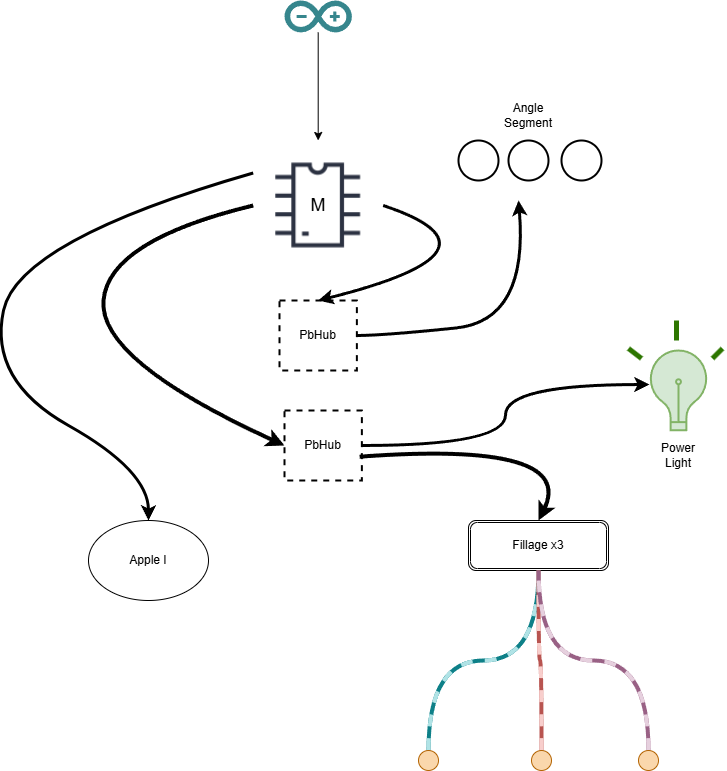

The diagram above was exported from draw.io. Its source (the exported page's mxGraphModel, read from the mxfile embedded in the PNG):
<mxGraphModel dx="1134" dy="1126" grid="1" gridSize="10" guides="1" tooltips="1" connect="1" arrows="1" fold="1" page="1" pageScale="1" pageWidth="827" pageHeight="1169" math="0" shadow="0">
  <root>
    <mxCell id="0" />
    <mxCell id="1" parent="0" />
    <mxCell id="Ox_2l0NcBhr61O7NctMr-3" style="edgeStyle=orthogonalEdgeStyle;rounded=0;orthogonalLoop=1;jettySize=auto;html=1;" edge="1" parent="1" source="Ox_2l0NcBhr61O7NctMr-1" target="Ox_2l0NcBhr61O7NctMr-2">
      <mxGeometry relative="1" as="geometry" />
    </mxCell>
    <mxCell id="Ox_2l0NcBhr61O7NctMr-1" value="" style="dashed=0;outlineConnect=0;html=1;align=center;labelPosition=center;verticalLabelPosition=bottom;verticalAlign=top;shape=mxgraph.weblogos.arduino;fillColor=#36868D;strokeColor=none" vertex="1" parent="1">
      <mxGeometry x="366" y="50" width="67.4" height="32" as="geometry" />
    </mxCell>
    <mxCell id="Ox_2l0NcBhr61O7NctMr-2" value="" style="shape=image;html=1;verticalAlign=top;verticalLabelPosition=bottom;labelBackgroundColor=#ffffff;imageAspect=0;aspect=fixed;image=https://cdn2.iconfinder.com/data/icons/electronic-13/480/3-electronic-arduino-chipset-icon-2-128.png" vertex="1" parent="1">
      <mxGeometry x="334.7" y="190" width="130" height="130" as="geometry" />
    </mxCell>
    <mxCell id="Ox_2l0NcBhr61O7NctMr-12" value="PbHub" style="html=1;whiteSpace=wrap;strokeWidth=2;dashed=1;" vertex="1" parent="1">
      <mxGeometry x="361.03" y="350" width="77.35" height="70" as="geometry" />
    </mxCell>
    <mxCell id="Ox_2l0NcBhr61O7NctMr-14" value="" style="endArrow=classic;html=1;rounded=0;exitX=1;exitY=0.5;exitDx=0;exitDy=0;curved=1;strokeWidth=3;" edge="1" parent="1" source="Ox_2l0NcBhr61O7NctMr-12">
      <mxGeometry width="50" height="50" relative="1" as="geometry">
        <mxPoint x="579.7" y="320" as="sourcePoint" />
        <mxPoint x="600" y="250" as="targetPoint" />
        <Array as="points">
          <mxPoint x="464.7" y="385" />
          <mxPoint x="610" y="370" />
        </Array>
      </mxGeometry>
    </mxCell>
    <mxCell id="Ox_2l0NcBhr61O7NctMr-17" value="" style="strokeWidth=2;html=1;shape=mxgraph.flowchart.start_2;whiteSpace=wrap;direction=south;" vertex="1" parent="1">
      <mxGeometry x="540" y="190" width="40" height="40" as="geometry" />
    </mxCell>
    <mxCell id="Ox_2l0NcBhr61O7NctMr-18" value="" style="strokeWidth=2;html=1;shape=mxgraph.flowchart.start_2;whiteSpace=wrap;direction=south;" vertex="1" parent="1">
      <mxGeometry x="590" y="190" width="40" height="40" as="geometry" />
    </mxCell>
    <mxCell id="Ox_2l0NcBhr61O7NctMr-19" value="" style="strokeWidth=2;html=1;shape=mxgraph.flowchart.start_2;whiteSpace=wrap;direction=south;" vertex="1" parent="1">
      <mxGeometry x="643" y="190" width="40" height="40" as="geometry" />
    </mxCell>
    <mxCell id="Ox_2l0NcBhr61O7NctMr-20" value="Angle Segment" style="text;html=1;align=center;verticalAlign=middle;whiteSpace=wrap;rounded=0;" vertex="1" parent="1">
      <mxGeometry x="580" y="150" width="60" height="30" as="geometry" />
    </mxCell>
    <mxCell id="Ox_2l0NcBhr61O7NctMr-22" value="" style="endArrow=classic;html=1;rounded=0;exitX=1;exitY=0.5;exitDx=0;exitDy=0;entryX=0.5;entryY=0;entryDx=0;entryDy=0;curved=1;strokeWidth=3;" edge="1" parent="1" source="Ox_2l0NcBhr61O7NctMr-2" target="Ox_2l0NcBhr61O7NctMr-12">
      <mxGeometry width="50" height="50" relative="1" as="geometry">
        <mxPoint x="490" y="280" as="sourcePoint" />
        <mxPoint x="540" y="230" as="targetPoint" />
        <Array as="points">
          <mxPoint x="600" y="300" />
        </Array>
      </mxGeometry>
    </mxCell>
    <mxCell id="Ox_2l0NcBhr61O7NctMr-23" value="" style="html=1;verticalLabelPosition=bottom;align=center;labelBackgroundColor=#ffffff;verticalAlign=top;strokeWidth=2;strokeColor=#82b366;shadow=0;dashed=0;shape=mxgraph.ios7.icons.lightbulb;fillColor=#d5e8d4;" vertex="1" parent="1">
      <mxGeometry x="730" y="400" width="60" height="79.7" as="geometry" />
    </mxCell>
    <mxCell id="Ox_2l0NcBhr61O7NctMr-24" value="" style="endArrow=classic;html=1;rounded=0;exitX=0;exitY=0.5;exitDx=0;exitDy=0;curved=1;strokeWidth=4;entryX=0;entryY=0.5;entryDx=0;entryDy=0;" edge="1" parent="1" source="Ox_2l0NcBhr61O7NctMr-2" target="Ox_2l0NcBhr61O7NctMr-26">
      <mxGeometry width="50" height="50" relative="1" as="geometry">
        <mxPoint x="450" y="430" as="sourcePoint" />
        <mxPoint x="340" y="520" as="targetPoint" />
        <Array as="points">
          <mxPoint x="190" y="290" />
          <mxPoint x="180" y="410" />
        </Array>
      </mxGeometry>
    </mxCell>
    <mxCell id="Ox_2l0NcBhr61O7NctMr-26" value="PbHub" style="html=1;whiteSpace=wrap;strokeWidth=2;dashed=1;" vertex="1" parent="1">
      <mxGeometry x="366" y="460" width="77.35" height="70" as="geometry" />
    </mxCell>
    <mxCell id="Ox_2l0NcBhr61O7NctMr-27" style="edgeStyle=orthogonalEdgeStyle;rounded=0;orthogonalLoop=1;jettySize=auto;html=1;entryX=0.017;entryY=0.427;entryDx=0;entryDy=0;entryPerimeter=0;curved=1;strokeWidth=3;" edge="1" parent="1" source="Ox_2l0NcBhr61O7NctMr-26" target="Ox_2l0NcBhr61O7NctMr-23">
      <mxGeometry relative="1" as="geometry">
        <Array as="points">
          <mxPoint x="587" y="495" />
          <mxPoint x="587" y="434" />
        </Array>
      </mxGeometry>
    </mxCell>
    <mxCell id="Ox_2l0NcBhr61O7NctMr-30" value="" style="endArrow=none;html=1;rounded=0;strokeWidth=5;fillColor=#60a917;strokeColor=#2D7600;" edge="1" parent="1">
      <mxGeometry width="50" height="50" relative="1" as="geometry">
        <mxPoint x="723" y="408" as="sourcePoint" />
        <mxPoint x="710" y="398" as="targetPoint" />
      </mxGeometry>
    </mxCell>
    <mxCell id="Ox_2l0NcBhr61O7NctMr-31" value="" style="endArrow=none;html=1;rounded=0;strokeWidth=5;fillColor=#60a917;strokeColor=#2D7600;" edge="1" parent="1">
      <mxGeometry width="50" height="50" relative="1" as="geometry">
        <mxPoint x="804" y="398" as="sourcePoint" />
        <mxPoint x="794" y="408" as="targetPoint" />
      </mxGeometry>
    </mxCell>
    <mxCell id="Ox_2l0NcBhr61O7NctMr-32" value="" style="endArrow=none;html=1;rounded=0;strokeWidth=5;fillColor=#60a917;strokeColor=#2D7600;" edge="1" parent="1">
      <mxGeometry width="50" height="50" relative="1" as="geometry">
        <mxPoint x="758" y="390" as="sourcePoint" />
        <mxPoint x="758" y="370" as="targetPoint" />
      </mxGeometry>
    </mxCell>
    <mxCell id="Ox_2l0NcBhr61O7NctMr-35" value="Power Light" style="text;html=1;align=center;verticalAlign=middle;whiteSpace=wrap;rounded=0;" vertex="1" parent="1">
      <mxGeometry x="730" y="490" width="60" height="30" as="geometry" />
    </mxCell>
    <mxCell id="Ox_2l0NcBhr61O7NctMr-36" value="" style="endArrow=classic;html=1;rounded=0;exitX=0;exitY=0.25;exitDx=0;exitDy=0;strokeWidth=3;curved=1;" edge="1" parent="1" source="Ox_2l0NcBhr61O7NctMr-2" target="Ox_2l0NcBhr61O7NctMr-37">
      <mxGeometry width="50" height="50" relative="1" as="geometry">
        <mxPoint x="200" y="260" as="sourcePoint" />
        <mxPoint x="220" y="710" as="targetPoint" />
        <Array as="points">
          <mxPoint x="100" y="290" />
          <mxPoint x="70" y="430" />
          <mxPoint x="230" y="520" />
        </Array>
      </mxGeometry>
    </mxCell>
    <mxCell id="Ox_2l0NcBhr61O7NctMr-37" value="Apple I" style="ellipse;whiteSpace=wrap;html=1;" vertex="1" parent="1">
      <mxGeometry x="170" y="570" width="120" height="80" as="geometry" />
    </mxCell>
    <mxCell id="Ox_2l0NcBhr61O7NctMr-38" value="&lt;font style=&quot;font-size: 18px;&quot;&gt;M&lt;/font&gt;" style="text;html=1;align=center;verticalAlign=middle;whiteSpace=wrap;rounded=0;" vertex="1" parent="1">
      <mxGeometry x="369.7" y="240" width="60" height="30" as="geometry" />
    </mxCell>
    <mxCell id="Ox_2l0NcBhr61O7NctMr-39" value="" style="endArrow=classic;html=1;rounded=0;exitX=0.971;exitY=0.66;exitDx=0;exitDy=0;exitPerimeter=0;curved=1;strokeWidth=4;entryX=0.5;entryY=0;entryDx=0;entryDy=0;" edge="1" parent="1" source="Ox_2l0NcBhr61O7NctMr-26" target="Ox_2l0NcBhr61O7NctMr-47">
      <mxGeometry width="50" height="50" relative="1" as="geometry">
        <mxPoint x="570" y="620" as="sourcePoint" />
        <mxPoint x="610" y="610" as="targetPoint" />
        <Array as="points">
          <mxPoint x="660" y="490" />
        </Array>
      </mxGeometry>
    </mxCell>
    <mxCell id="Ox_2l0NcBhr61O7NctMr-45" value="" style="shape=wire;edgeStyle=orthogonalEdgeStyle;orthogonalLoop=1;jettySize=auto;html=1;sourcePerimeterSpacing=0;targetPerimeterSpacing=0;endArrow=none;curved=1;rounded=0;strokeColor=#0e8088;dashed=1;fillColor=#b0e3e6;dashPattern=12 12;fixDash=1;startSize=6;endSize=6;exitX=0.5;exitY=0;exitDx=0;exitDy=0;entryX=0.5;entryY=1;entryDx=0;entryDy=0;strokeWidth=4;" edge="1" parent="1" source="Ox_2l0NcBhr61O7NctMr-46" target="Ox_2l0NcBhr61O7NctMr-47">
      <mxGeometry width="100" relative="1" as="geometry">
        <mxPoint x="510" y="710" as="sourcePoint" />
        <mxPoint x="610" y="640" as="targetPoint" />
      </mxGeometry>
    </mxCell>
    <mxCell id="Ox_2l0NcBhr61O7NctMr-46" value="" style="shape=ellipse;fillColor=#fad7ac;strokeColor=#b46504;html=1;sketch=0;" vertex="1" parent="1">
      <mxGeometry x="500" y="800" width="20" height="20" as="geometry" />
    </mxCell>
    <mxCell id="Ox_2l0NcBhr61O7NctMr-47" value="Fillage x3" style="shape=ext;double=1;rounded=1;whiteSpace=wrap;html=1;" vertex="1" parent="1">
      <mxGeometry x="550" y="570" width="140" height="50" as="geometry" />
    </mxCell>
    <mxCell id="Ox_2l0NcBhr61O7NctMr-49" value="" style="shape=wire;edgeStyle=orthogonalEdgeStyle;orthogonalLoop=1;jettySize=auto;html=1;sourcePerimeterSpacing=0;targetPerimeterSpacing=0;endArrow=none;curved=1;rounded=0;strokeColor=#b85450;dashed=1;fillColor=#f8cecc;dashPattern=12 12;fixDash=1;startSize=6;endSize=6;entryX=0.5;entryY=1;entryDx=0;entryDy=0;strokeWidth=4;gradientColor=#ea6b66;exitX=0.5;exitY=0;exitDx=0;exitDy=0;" edge="1" parent="1" source="Ox_2l0NcBhr61O7NctMr-50" target="Ox_2l0NcBhr61O7NctMr-47">
      <mxGeometry width="100" relative="1" as="geometry">
        <mxPoint x="622" y="800" as="sourcePoint" />
        <mxPoint x="630" y="630" as="targetPoint" />
      </mxGeometry>
    </mxCell>
    <mxCell id="Ox_2l0NcBhr61O7NctMr-50" value="" style="shape=ellipse;fillColor=#fad7ac;strokeColor=#b46504;html=1;sketch=0;" vertex="1" parent="1">
      <mxGeometry x="613" y="800" width="20" height="20" as="geometry" />
    </mxCell>
    <mxCell id="Ox_2l0NcBhr61O7NctMr-51" value="" style="shape=wire;edgeStyle=orthogonalEdgeStyle;orthogonalLoop=1;jettySize=auto;html=1;sourcePerimeterSpacing=0;targetPerimeterSpacing=0;endArrow=none;curved=1;rounded=0;strokeColor=#996185;dashed=1;fillColor=#e6d0de;dashPattern=12 12;fixDash=1;startSize=6;endSize=6;strokeWidth=4;entryX=0.5;entryY=1;entryDx=0;entryDy=0;exitX=0.5;exitY=0;exitDx=0;exitDy=0;gradientColor=#d5739d;" edge="1" parent="1" source="Ox_2l0NcBhr61O7NctMr-52" target="Ox_2l0NcBhr61O7NctMr-47">
      <mxGeometry width="100" relative="1" as="geometry">
        <mxPoint x="700" y="800" as="sourcePoint" />
        <mxPoint x="630" y="630" as="targetPoint" />
      </mxGeometry>
    </mxCell>
    <mxCell id="Ox_2l0NcBhr61O7NctMr-52" value="" style="shape=ellipse;fillColor=#fad7ac;strokeColor=#b46504;html=1;sketch=0;" vertex="1" parent="1">
      <mxGeometry x="720" y="800" width="20" height="20" as="geometry" />
    </mxCell>
  </root>
</mxGraphModel>